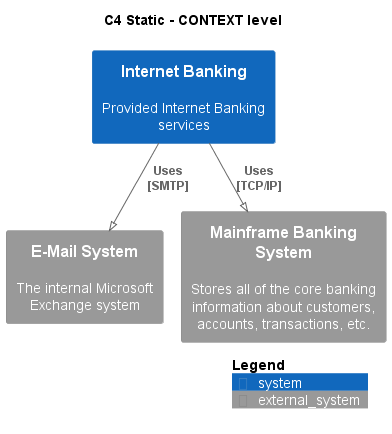

The diagram above was rendered by PlantUML. Its source (embedded in the PNG):
@startuml
!pragma layout smetana
!include ..\.c4s\C4_Context.puml

AddElementTag("state:new", $bgColor=green, $fontColor=#ffffff, $borderColor=green, $shadowing="False")
AddElementTag("state:changed", $bgColor=orange, $fontColor=#ffffff, $borderColor=orange, $shadowing="False")
AddElementTag("state:removed", $bgColor=red, $fontColor=#ffffff, $borderColor=red, $shadowing="False")

AddRelTag("state:new", $textColor=green, $lineColor=green)
AddRelTag("state:changed", $textColor=orange, $lineColor=orange)
AddRelTag("state:removed", $textColor=red, $lineColor=red)

SHOW_PERSON_PORTRAIT()
LAYOUT_TOP_DOWN()

skinparam linetype polyline

title C4 Static - CONTEXT level

System(BigBankPlc.SoftwareSystems.InternetBanking, "Internet Banking", "Provided Internet Banking services")
System_Ext(BigBankPlc.SoftwareSystems.EMailSystem, "E-Mail System", "The internal Microsoft Exchange system")
System_Ext(BigBankPlc.SoftwareSystems.MainframeBankingSystem, "Mainframe Banking System", "Stores all of the core banking information about customers, accounts, transactions, etc.")

Rel(BigBankPlc.SoftwareSystems.InternetBanking, BigBankPlc.SoftwareSystems.EMailSystem, "Uses\n[SMTP]", $tags='protocol:smtp')
Rel(BigBankPlc.SoftwareSystems.InternetBanking, BigBankPlc.SoftwareSystems.MainframeBankingSystem, "Uses\n[TCP/IP]", $tags='protocol:tcp/ip')


SHOW_LEGEND()
@enduml